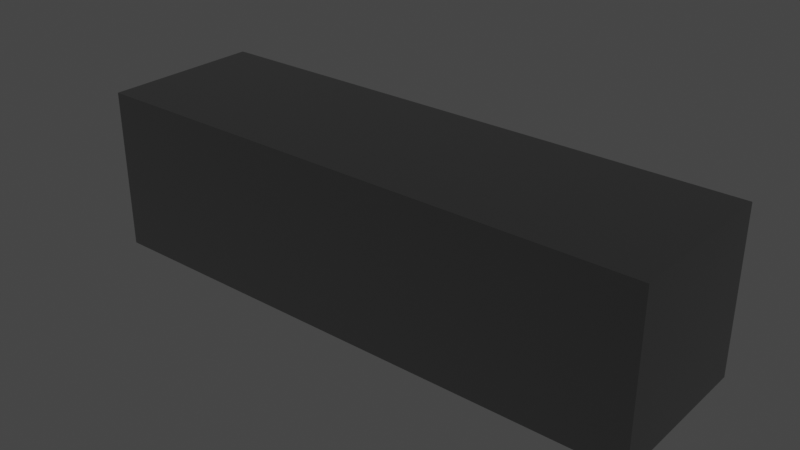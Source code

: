 # Source: DTJ_1.blend  (saved by Blender 3.4.6; exported with 4.5.12 LTS)
import bpy
from mathutils import Matrix  # noqa: F401  (used for matrix-valued properties, if any)

bpy.ops.wm.read_factory_settings(use_empty=True)
scene = bpy.context.scene
scene.name = 'Scene'

# ---- collections
col_dtj = bpy.data.collections.new('DTJ'); scene.collection.children.link(col_dtj)

# ---- materials (node trees are filled in below, after node groups)
mat_diffuse_0 = bpy.data.materials.new('diffuse_0')
mat_diffuse_0.use_transparent_shadow = False
mat_diffuse_0.diffuse_color = (0.0, 0.0, 0.0, 1.0)
mat_diffuse_0.roughness = 1.0

# ---- material node trees
mat_diffuse_0.use_nodes = True; mat_diffuse_0.node_tree.nodes.clear()
_N = mat_diffuse_0.node_tree.nodes; _L = mat_diffuse_0.node_tree.links
n0 = _N.new('ShaderNodeBsdfPrincipled'); n0.name = 'Principled BSDF'; n0.location = (0, 300)
n0.distribution = 'GGX'
n0.subsurface_method = 'RANDOM_WALK_SKIN'
n0.inputs[0].default_value = (0.0, 0.0, 0.0, 1.0)
n0.inputs[2].default_value = 1.0
n0.inputs[3].default_value = 1.45
n0.inputs[13].default_value = 1.0
n0.inputs[27].default_value = (0.0, 0.0, 0.0, 1.0)
n0.inputs[28].default_value = 1.0
n1 = _N.new('ShaderNodeOutputMaterial'); n1.name = 'Material Output'; n1.location = (280, 300)
_L.new(n0.outputs[0], n1.inputs[0])
n1.is_active_output = True

# ---- world
world_world = bpy.data.worlds.new('World'); scene.world = world_world
world_world.use_nodes = True; world_world.node_tree.nodes.clear()
_N = world_world.node_tree.nodes; _L = world_world.node_tree.links
n0 = _N.new('ShaderNodeOutputWorld'); n0.name = 'World Output'; n0.location = (300, 300)
n1 = _N.new('ShaderNodeBackground'); n1.name = 'Background'; n1.location = (10, 300)
n1.inputs[0].default_value = (0.05088, 0.05088, 0.05088, 1.0)
_L.new(n1.outputs[0], n0.inputs[0])
n0.is_active_output = True
world_world.color = (0.05088, 0.05088, 0.05088)
world_world.use_sun_shadow = False
world_world.sun_shadow_jitter_overblur = 0.0

# ---- meshes
me_object_1 = bpy.data.meshes.new('object_1')
me_object_1.from_pydata([(140.0, 0.0, 0.0), (140.0, 40.0, 0.0), (70.0, 0.0, 0.0), (105.0, 0.0, 0.0), (80.0, 40.0, 0.0), (110.0, 40.0, 0.0), (140.0, 20.0, 0.0), (70.0, 20.0, 0.0), (80.0, 20.0, 0.0), (80.0, 30.0, 0.0), (70.0, 0.0, 0.0), (70.0, 20.0, 0.0), (70.0, 0.0, -40.0), (70.0, 20.0, -40.0), (70.0, 0.0, -20.0), (70.0, 20.0, -20.0), (140.0, 0.0, -40.0), (140.0, 40.0, -40.0), (140.0, 0.0, 0.0), (140.0, 40.0, 0.0), (140.0, 0.0, -20.0), (140.0, 40.0, -20.0), (140.0, 20.0, 0.0), (140.0, 20.0, -40.0), (140.0, 0.0, 0.0), (70.0, 0.0, 0.0), (140.0, 0.0, -40.0), (70.0, 0.0, -40.0), (105.0, 0.0, 0.0), (70.0, 0.0, -20.0), (105.0, 0.0, -40.0), (140.0, 0.0, -20.0), (80.0, 20.0, 0.0), (80.0, 40.0, 0.0), (80.0, 20.0, -15.0), (80.0, 40.0, -15.0), (80.0, 30.0, 0.0), (80.0, 30.0, -15.0), (70.0, 20.0, 0.0), (80.0, 20.0, 0.0), (70.0, 20.0, -40.0), (80.0, 20.0, -40.0), (80.0, 20.0, -15.0), (70.0, 20.0, -20.0), (80.0, 20.0, -25.0), (70.0, 0.0, -40.0), (140.0, 0.0, -40.0), (140.0, 40.0, -40.0), (105.0, 0.0, -40.0), (70.0, 20.0, -40.0), (140.0, 20.0, -40.0), (80.0, 40.0, -40.0), (80.0, 30.0, -40.0), (80.0, 20.0, -40.0), (110.0, 40.0, -40.0), (80.0, 40.0, -25.0), (95.0, 40.0, -30.0), (80.0, 20.0, -25.0), (95.0, 20.0, -30.0), (87.5, 20.0, -27.5), (95.0, 30.0, -30.0), (87.5, 40.0, -27.5), (80.0, 30.0, -25.0), (95.0, 40.0, -30.0), (95.0, 40.0, -10.0), (95.0, 20.0, -30.0), (95.0, 20.0, -10.0), (95.0, 30.0, -30.0), (95.0, 20.0, -20.0), (95.0, 30.0, -10.0), (95.0, 40.0, -20.0), (95.0, 40.0, -10.0), (80.0, 40.0, -15.0), (95.0, 20.0, -10.0), (80.0, 20.0, -15.0), (95.0, 30.0, -10.0), (87.5, 20.0, -12.5), (87.5, 40.0, -12.5), (80.0, 30.0, -15.0), (80.0, 20.0, -25.0), (87.5, 20.0, -27.5), (95.0, 20.0, -30.0), (95.0, 20.0, -20.0), (95.0, 20.0, -10.0), (87.5, 20.0, -12.5), (80.0, 20.0, -15.0), (140.0, 40.0, 0.0), (140.0, 40.0, -40.0), (80.0, 40.0, 0.0), (80.0, 40.0, -40.0), (110.0, 40.0, 0.0), (140.0, 40.0, -20.0), (80.0, 40.0, -15.0), (110.0, 40.0, -40.0), (95.0, 40.0, -30.0), (87.5, 40.0, -27.5), (80.0, 40.0, -25.0), (87.5, 40.0, -12.5), (95.0, 40.0, -10.0), (95.0, 40.0, -20.0), (80.0, 20.0, -25.0), (80.0, 40.0, -25.0), (80.0, 20.0, -40.0), (80.0, 40.0, -40.0), (80.0, 30.0, -40.0), (80.0, 30.0, -25.0)], [], [(6, 3, 0), (1, 5, 6), (6, 5, 8), (8, 3, 6), (7, 2, 8), (3, 8, 2), (5, 4, 9), (5, 9, 8), (11, 15, 14, 10), (12, 14, 15, 13), (23, 20, 16), (23, 17, 21), (22, 20, 23), (23, 21, 22), (22, 21, 19), (18, 20, 22), (28, 31, 24), (28, 25, 29), (30, 31, 28), (28, 29, 30), (30, 29, 27), (26, 31, 30), (36, 37, 34, 32), (33, 35, 37, 36), (42, 43, 38, 39), (43, 44, 41, 40), (42, 44, 43), (53, 45, 49), (54, 53, 52), (54, 52, 51), (53, 48, 45), (50, 46, 48), (47, 50, 54), (50, 53, 54), (48, 53, 50), (61, 55, 62), (61, 60, 56), (60, 61, 62), (60, 62, 59, 58), (57, 59, 62), (70, 63, 67), (70, 69, 64), (68, 70, 67), (70, 68, 69), (68, 66, 69), (65, 68, 67), (77, 71, 75), (77, 78, 72), (78, 77, 75), (78, 75, 76, 74), (73, 76, 75), (85, 84, 80, 79), (80, 84, 82), (82, 84, 83), (81, 80, 82), (86, 91, 99, 90), (88, 90, 98), (98, 90, 99), (93, 91, 87), (94, 99, 93), (91, 93, 99), (92, 88, 97), (98, 97, 88), (89, 95, 94), (95, 89, 96), (93, 89, 94), (105, 104, 102, 100), (101, 103, 104, 105)])
_uv = me_object_1.uv_layers.new(name='UVMap')
_uv.uv.foreach_set('vector', [0.1326, 0.4667, 0.2652, 0.7, 0.2652, 0.4667, 0.0, 0.4667, 0.0, 0.6667, 0.1326, 0.4667, 0.1326, 0.4667, 0.0, 0.6667, 0.1326, 0.8667, 0.1326, 0.8667, 0.2652, 0.7, 0.1326, 0.4667, 0.1326, 0.9333, 0.2652, 0.9333, 0.1326, 0.8667, 0.2652, 0.7, 0.1326, 0.8667, 0.2652, 0.9333, 0.0, 0.6667, 0.0, 0.8667, 0.0663, 0.8667, 0.0, 0.6667, 0.0663, 0.8667, 0.1326, 0.8667, 0.4667, 0.6741, 0.4667, 0.8067, 0.5985, 0.8067, 0.5985, 0.6741, 0.5985, 0.9393, 0.5985, 0.8067, 0.4667, 0.8067, 0.4667, 0.9393, 0.7333, 0.0, 0.8667, 0.1333, 0.8667, 0.0, 0.7333, 0.0, 0.6, 0.0, 0.6, 0.1333, 0.7333, 0.2667, 0.8667, 0.1333, 0.7333, 0.0, 0.7333, 0.0, 0.6, 0.1333, 0.7333, 0.2667, 0.7333, 0.2667, 0.6, 0.1333, 0.6, 0.2667, 0.8667, 0.2667, 0.8667, 0.1333, 0.7333, 0.2667, 0.3, 0.2326, 0.4333, 0.0, 0.3, 0.0, 0.3, 0.2326, 0.3, 0.4652, 0.4333, 0.4652, 0.5667, 0.2326, 0.4333, 0.0, 0.3, 0.2326, 0.3, 0.2326, 0.4333, 0.4652, 0.5667, 0.2326, 0.5667, 0.2326, 0.4333, 0.4652, 0.5667, 0.4652, 0.5667, 0.0, 0.4333, 0.0, 0.5667, 0.2326, 0.3333, 0.5704, 0.3333, 0.6704, 0.4, 0.6704, 0.4, 0.5704, 0.2667, 0.5704, 0.2667, 0.6704, 0.3333, 0.6704, 0.3333, 0.5704, 0.4, 0.7735, 0.4652, 0.8067, 0.4652, 0.6741, 0.4, 0.6741, 0.4652, 0.8067, 0.4, 0.8398, 0.4, 0.9393, 0.4652, 0.9393, 0.4, 0.7735, 0.4, 0.8398, 0.4652, 0.8067, 0.1333, 0.06646, 0.2667, 0.0, 0.1333, 0.0, 0.0, 0.2658, 0.1333, 0.06646, 0.06667, 0.06646, 0.0, 0.2658, 0.06667, 0.06646, 0.0, 0.06646, 0.1333, 0.06646, 0.2667, 0.2326, 0.2667, 0.0, 0.1333, 0.4652, 0.2667, 0.4652, 0.2667, 0.2326, 0.0, 0.4652, 0.1333, 0.4652, 0.0, 0.2658, 0.1333, 0.4652, 0.1333, 0.06646, 0.0, 0.2658, 0.2667, 0.2326, 0.1333, 0.06646, 0.1333, 0.4652, 0.2667, 0.7268, 0.2667, 0.6741, 0.3326, 0.6741, 0.2667, 0.7268, 0.3326, 0.7795, 0.2667, 0.7795, 0.3326, 0.7795, 0.2667, 0.7268, 0.3326, 0.6741, 0.3326, 0.7795, 0.3326, 0.6741, 0.3985, 0.7268, 0.3985, 0.7795, 0.3985, 0.6741, 0.3985, 0.7268, 0.3326, 0.6741, 0.3326, 0.7918, 0.3985, 0.7918, 0.3985, 0.8585, 0.3326, 0.7918, 0.2667, 0.8585, 0.2667, 0.7918, 0.3326, 0.9251, 0.3326, 0.7918, 0.3985, 0.8585, 0.3326, 0.7918, 0.3326, 0.9251, 0.2667, 0.8585, 0.3326, 0.9251, 0.2667, 0.9251, 0.2667, 0.8585, 0.3985, 0.9251, 0.3326, 0.9251, 0.3985, 0.8585, 0.4317, 0.6206, 0.4317, 0.5687, 0.4983, 0.5687, 0.4317, 0.6206, 0.4983, 0.6726, 0.4317, 0.6726, 0.4983, 0.6726, 0.4317, 0.6206, 0.4983, 0.5687, 0.4983, 0.6726, 0.4983, 0.5687, 0.565, 0.6206, 0.565, 0.6726, 0.565, 0.5687, 0.565, 0.6206, 0.4983, 0.5687, 0.4663, 0.4677, 0.4497, 0.5169, 0.5497, 0.5169, 0.533, 0.4677, 0.5497, 0.5169, 0.4497, 0.5169, 0.4997, 0.5662, 0.4997, 0.5662, 0.4497, 0.5169, 0.433, 0.5662, 0.5663, 0.5662, 0.5497, 0.5169, 0.4997, 0.5662, 0.6, 0.4704, 0.6, 0.6037, 0.8989, 0.6037, 0.7993, 0.4704, 0.9985, 0.4704, 0.7993, 0.4704, 0.8989, 0.537, 0.8989, 0.537, 0.7993, 0.4704, 0.8989, 0.6037, 0.7993, 0.737, 0.6, 0.6037, 0.6, 0.737, 0.8989, 0.6704, 0.8989, 0.6037, 0.7993, 0.737, 0.6, 0.6037, 0.7993, 0.737, 0.8989, 0.6037, 0.9985, 0.5704, 0.9985, 0.4704, 0.9487, 0.5537, 0.8989, 0.537, 0.9487, 0.5537, 0.9985, 0.4704, 0.9985, 0.737, 0.9487, 0.6537, 0.8989, 0.6704, 0.9487, 0.6537, 0.9985, 0.737, 0.9985, 0.637, 0.7993, 0.737, 0.9985, 0.737, 0.8989, 0.6704, 0.3333, 0.4667, 0.3333, 0.5667, 0.4, 0.5667, 0.4, 0.4667, 0.2667, 0.4667, 0.2667, 0.5667, 0.3333, 0.5667, 0.3333, 0.4667])
me_object_1.materials.append(mat_diffuse_0)
me_object_1.update()
me_object_1.normals_split_custom_set([tuple(v) for v in zip(*[iter([0.0, 0.0, 1.0, 0.0, 0.0, 1.0, 0.0, 0.0, 1.0, 0.0, 0.0, 1.0, 0.0, 0.0, 1.0, 0.0, 0.0, 1.0, 0.0, 0.0, 1.0, 0.0, 0.0, 1.0, 0.0, 0.0, 1.0, 0.0, 0.0, 1.0, 0.0, 0.0, 1.0, 0.0, 0.0, 1.0, 0.0, 0.0, 1.0, 0.0, 0.0, 1.0, 0.0, 0.0, 1.0, 0.0, 0.0, 1.0, 0.0, 0.0, 1.0, 0.0, 0.0, 1.0, 0.0, 0.0, 1.0, 0.0, 0.0, 1.0, 0.0, 0.0, 1.0, 0.0, 0.0, 1.0, 0.0, 0.0, 1.0, 0.0, 0.0, 1.0, -1.0, 0.0, 0.0, -1.0, 0.0, 0.0, -1.0, 0.0, 0.0, -1.0, 0.0, 0.0, -1.0, 0.0, 0.0, -1.0, 0.0, 0.0, -1.0, 0.0, 0.0, -1.0, 0.0, 0.0, 1.0, 0.0, 0.0, 1.0, 0.0, 0.0, 1.0, 0.0, 0.0, 1.0, 0.0, 0.0, 1.0, 0.0, 0.0, 1.0, 0.0, 0.0, 1.0, 0.0, 0.0, 1.0, 0.0, 0.0, 1.0, 0.0, 0.0, 1.0, 0.0, 0.0, 1.0, 0.0, 0.0, 1.0, 0.0, 0.0, 1.0, 0.0, 0.0, 1.0, 0.0, 0.0, 1.0, 0.0, 0.0, 1.0, 0.0, 0.0, 1.0, 0.0, 0.0, 1.0, 0.0, 0.0, 0.0, -1.0, 0.0, 0.0, -1.0, 0.0, 0.0, -1.0, 0.0, 0.0, -1.0, 0.0, 0.0, -1.0, 0.0, 0.0, -1.0, 0.0, 0.0, -1.0, 0.0, 0.0, -1.0, 0.0, 0.0, -1.0, 0.0, 0.0, -1.0, 0.0, 0.0, -1.0, 0.0, 0.0, -1.0, 0.0, 0.0, -1.0, 0.0, 0.0, -1.0, 0.0, 0.0, -1.0, 0.0, 0.0, -1.0, 0.0, 0.0, -1.0, 0.0, 0.0, -1.0, 0.0, -1.0, 0.0, 0.0, -1.0, 0.0, 0.0, -1.0, 0.0, 0.0, -1.0, 0.0, 0.0, -1.0, 0.0, 0.0, -1.0, 0.0, 0.0, -1.0, 0.0, 0.0, -1.0, 0.0, 0.0, 0.0, 1.0, 0.0, 0.0, 1.0, 0.0, 0.0, 1.0, 0.0, 0.0, 1.0, 0.0, 0.0, 1.0, 0.0, 0.0, 1.0, 0.0, 0.0, 1.0, 0.0, 0.0, 1.0, 0.0, 0.0, 1.0, 0.0, 0.0, 1.0, 0.0, 0.0, 1.0, 0.0, 0.0, 0.0, -1.0, 0.0, 0.0, -1.0, 0.0, 0.0, -1.0, 0.0, 0.0, -1.0, 0.0, 0.0, -1.0, 0.0, 0.0, -1.0, 0.0, 0.0, -1.0, 0.0, 0.0, -1.0, 0.0, 0.0, -1.0, 0.0, 0.0, -1.0, 0.0, 0.0, -1.0, 0.0, 0.0, -1.0, 0.0, 0.0, -1.0, 0.0, 0.0, -1.0, 0.0, 0.0, -1.0, 0.0, 0.0, -1.0, 0.0, 0.0, -1.0, 0.0, 0.0, -1.0, 0.0, 0.0, -1.0, 0.0, 0.0, -1.0, 0.0, 0.0, -1.0, 0.0, 0.0, -1.0, 0.0, 0.0, -1.0, 0.0, 0.0, -1.0, 0.3162, 0.0, 0.9487, 0.3162, 0.0, 0.9487, 0.3162, 0.0, 0.9487, 0.3162, 0.0, 0.9487, 0.3162, 0.0, 0.9487, 0.3162, 0.0, 0.9487, 0.3162, 0.0, 0.9487, 0.3162, 0.0, 0.9487, 0.3162, 0.0, 0.9487, 0.3162, 0.0, 0.9487, 0.3162, 0.0, 0.9487, 0.3162, 0.0, 0.9487, 0.3162, 0.0, 0.9487, 0.3162, 0.0, 0.9487, 0.3162, 0.0, 0.9487, 0.3162, 0.0, 0.9487, -1.0, 0.0, 0.0, -1.0, 0.0, 0.0, -1.0, 0.0, 0.0, -1.0, 0.0, 0.0, -1.0, 0.0, 0.0, -1.0, 0.0, 0.0, -1.0, 0.0, 0.0, -1.0, 0.0, 0.0, -1.0, 0.0, 0.0, -1.0, 0.0, 0.0, -1.0, 0.0, 0.0, -1.0, 0.0, 0.0, -1.0, 0.0, 0.0, -1.0, 0.0, 0.0, -1.0, 0.0, 0.0, -1.0, 0.0, 0.0, -1.0, 0.0, 0.0, -1.0, 0.0, 0.0, 0.3162, 0.0, -0.9487, 0.3162, 0.0, -0.9487, 0.3162, 0.0, -0.9487, 0.3162, 0.0, -0.9487, 0.3162, 0.0, -0.9487, 0.3162, 0.0, -0.9487, 0.3162, 0.0, -0.9487, 0.3162, 0.0, -0.9487, 0.3162, 0.0, -0.9487, 0.3162, 0.0, -0.9487, 0.3162, 0.0, -0.9487, 0.3162, 0.0, -0.9487, 0.3162, 0.0, -0.9487, 0.3162, 0.0, -0.9487, 0.3162, 0.0, -0.9487, 0.3162, 0.0, -0.9487, 0.0, 1.0, 0.0, 0.0, 1.0, 0.0, 0.0, 1.0, 0.0, 0.0, 1.0, 0.0, 0.0, 1.0, 0.0, 0.0, 1.0, 0.0, 0.0, 1.0, 0.0, 0.0, 1.0, 0.0, 0.0, 1.0, 0.0, 0.0, 1.0, 0.0, 0.0, 1.0, 0.0, 0.0, 1.0, 0.0, 0.0, 1.0, 0.0, 0.0, 1.0, 0.0, 0.0, 1.0, 0.0, 0.0, 1.0, 0.0, 0.0, 1.0, 0.0, 0.0, 1.0, 0.0, 0.0, 1.0, 0.0, 0.0, 1.0, 0.0, 0.0, 1.0, 0.0, 0.0, 1.0, 0.0, 0.0, 1.0, 0.0, 0.0, 1.0, 0.0, 0.0, 1.0, 0.0, 0.0, 1.0, 0.0, 0.0, 1.0, 0.0, 0.0, 1.0, 0.0, 0.0, 1.0, 0.0, 0.0, 1.0, 0.0, 0.0, 1.0, 0.0, 0.0, 1.0, 0.0, 0.0, 1.0, 0.0, 0.0, 1.0, 0.0, 0.0, 1.0, 0.0, 0.0, 1.0, 0.0, 0.0, 1.0, 0.0, 0.0, 1.0, 0.0, 0.0, 1.0, 0.0, 0.0, 1.0, 0.0, 0.0, 1.0, 0.0, 0.0, 1.0, 0.0, 0.0, 1.0, 0.0, 0.0, 1.0, 0.0, 0.0, 1.0, 0.0, 0.0, 1.0, 0.0, 0.0, 1.0, 0.0, -1.0, 0.0, 0.0, -1.0, 0.0, 0.0, -1.0, 0.0, 0.0, -1.0, 0.0, 0.0, -1.0, 0.0, 0.0, -1.0, 0.0, 0.0, -1.0, 0.0, 0.0, -1.0, 0.0, 0.0])] * 3)])
me_object_2 = bpy.data.meshes.new('object_2')
me_object_2.from_pydata([(95.0, 40.0, -30.0), (95.0, 40.0, -20.0), (95.0, 40.0, -10.0), (80.0, 40.0, -15.0), (80.0, 40.0, -25.0), (87.5, 40.0, -27.5), (87.5, 40.0, -12.5), (80.0, 40.0, -25.0), (95.0, 40.0, -30.0), (80.0, 20.0, -25.0), (95.0, 20.0, -30.0), (80.0, 30.0, -25.0), (87.5, 20.0, -27.5), (95.0, 30.0, -30.0), (87.5, 40.0, -27.5), (95.0, 40.0, -30.0), (95.0, 40.0, -10.0), (95.0, 20.0, -30.0), (95.0, 20.0, -10.0), (95.0, 40.0, -20.0), (95.0, 30.0, -30.0), (95.0, 20.0, -20.0), (95.0, 30.0, -10.0), (95.0, 40.0, -10.0), (80.0, 40.0, -15.0), (95.0, 20.0, -10.0), (80.0, 20.0, -15.0), (95.0, 30.0, -10.0), (87.5, 20.0, -12.5), (80.0, 30.0, -15.0), (87.5, 40.0, -12.5), (80.0, 20.0, -25.0), (87.5, 20.0, -27.5), (95.0, 20.0, -30.0), (95.0, 20.0, -20.0), (95.0, 20.0, -10.0), (87.5, 20.0, -12.5), (80.0, 20.0, -15.0), (70.0, 20.0, 0.0), (70.0, 40.0, 0.0), (80.0, 20.0, 0.0), (80.0, 40.0, 0.0), (70.0, 30.0, 0.0), (80.0, 30.0, 0.0), (80.0, 20.0, 0.0), (80.0, 40.0, 0.0), (80.0, 20.0, -15.0), (80.0, 40.0, -15.0), (80.0, 30.0, -15.0), (80.0, 30.0, 0.0), (80.0, 20.0, -40.0), (80.0, 40.0, -40.0), (70.0, 20.0, -40.0), (70.0, 40.0, -40.0), (80.0, 30.0, -40.0), (70.0, 30.0, -40.0), (70.0, 20.0, 0.0), (80.0, 20.0, 0.0), (70.0, 20.0, -40.0), (80.0, 20.0, -40.0), (80.0, 20.0, -25.0), (80.0, 20.0, -15.0), (70.0, 20.0, -20.0), (70.0, 40.0, 0.0), (70.0, 40.0, -40.0), (80.0, 40.0, 0.0), (80.0, 40.0, -40.0), (80.0, 40.0, -15.0), (80.0, 40.0, -25.0), (70.0, 40.0, -20.0), (0.0, 0.0, 0.0), (0.0, 40.0, 0.0), (70.0, 0.0, 0.0), (70.0, 40.0, 0.0), (70.0, 20.0, 0.0), (70.0, 30.0, 0.0), (35.0, 40.0, 0.0), (0.0, 20.0, 0.0), (35.0, 0.0, 0.0), (70.0, 0.0, 0.0), (70.0, 20.0, 0.0), (70.0, 0.0, -40.0), (70.0, 20.0, -40.0), (70.0, 20.0, -20.0), (70.0, 0.0, -20.0), (70.0, 0.0, -40.0), (70.0, 40.0, -40.0), (0.0, 0.0, -40.0), (0.0, 40.0, -40.0), (70.0, 30.0, -40.0), (0.0, 20.0, -40.0), (35.0, 40.0, -40.0), (70.0, 20.0, -40.0), (35.0, 0.0, -40.0), (0.0, 0.0, -40.0), (0.0, 40.0, -40.0), (0.0, 0.0, 0.0), (0.0, 40.0, 0.0), (0.0, 0.0, -20.0), (0.0, 40.0, -20.0), (0.0, 20.0, 0.0), (0.0, 20.0, -40.0), (0.0, 0.0, 0.0), (70.0, 0.0, 0.0), (0.0, 0.0, -40.0), (70.0, 0.0, -40.0), (35.0, 0.0, 0.0), (70.0, 0.0, -20.0), (35.0, 0.0, -40.0), (0.0, 0.0, -20.0), (0.0, 40.0, 0.0), (0.0, 40.0, -40.0), (70.0, 40.0, 0.0), (70.0, 40.0, -40.0), (70.0, 40.0, -20.0), (35.0, 40.0, 0.0), (35.0, 40.0, -40.0), (0.0, 40.0, -20.0), (80.0, 20.0, -25.0), (80.0, 40.0, -25.0), (80.0, 20.0, -40.0), (80.0, 40.0, -40.0), (80.0, 30.0, -25.0), (80.0, 30.0, -40.0)], [], [(3, 6, 5, 4), (5, 6, 1), (1, 6, 2), (0, 5, 1), (14, 11, 7), (14, 8, 13), (13, 11, 14), (13, 10, 12, 11), (9, 11, 12), (19, 20, 15), (19, 16, 22), (21, 20, 19), (19, 22, 21), (21, 22, 18), (17, 20, 21), (30, 27, 23), (30, 24, 29), (29, 27, 30), (29, 26, 28, 27), (25, 27, 28), (37, 31, 32, 36), (32, 34, 36), (34, 35, 36), (33, 34, 32), (42, 38, 40, 43), (39, 42, 43, 41), (49, 44, 46, 48), (45, 49, 48, 47), (54, 50, 52, 55), (51, 54, 55, 53), (61, 57, 56, 62), (62, 58, 59, 60), (61, 62, 60), (69, 63, 65, 67), (64, 69, 68, 66), (69, 67, 68), (77, 70, 78), (77, 76, 71), (74, 77, 78), (77, 74, 76), (73, 76, 75), (74, 75, 76), (72, 74, 78), (80, 79, 84, 83), (81, 82, 83, 84), (93, 92, 85), (91, 86, 89), (89, 92, 91), (90, 93, 87), (88, 91, 90), (93, 90, 91), (92, 93, 91), (101, 94, 98), (101, 99, 95), (100, 101, 98), (101, 100, 99), (100, 97, 99), (96, 100, 98), (106, 102, 109), (106, 107, 103), (108, 106, 109), (106, 108, 107), (108, 105, 107), (104, 108, 109), (117, 110, 115), (117, 116, 111), (114, 117, 115), (117, 114, 116), (114, 113, 116), (112, 114, 115), (122, 118, 120, 123), (119, 122, 123, 121)])
_uv = me_object_2.uv_layers.new(name='UVMap')
_uv.uv.foreach_set('vector', [0.03014, 0.7607, 0.01565, 0.8047, 0.1026, 0.8047, 0.08811, 0.7607, 0.1026, 0.8047, 0.01565, 0.8047, 0.05913, 0.8487, 0.05913, 0.8487, 0.01565, 0.8047, 0.001159, 0.8487, 0.1171, 0.8487, 0.1026, 0.8047, 0.05913, 0.8487, 0.1197, 0.8062, 0.1777, 0.7598, 0.1197, 0.7598, 0.1197, 0.8062, 0.1197, 0.8526, 0.1777, 0.8526, 0.1777, 0.8526, 0.1777, 0.7598, 0.1197, 0.8062, 0.1777, 0.8526, 0.2356, 0.8526, 0.2356, 0.8062, 0.1777, 0.7598, 0.2356, 0.7598, 0.1777, 0.7598, 0.2356, 0.8062, 0.7066, 0.0, 0.7653, 0.05869, 0.7653, 0.0, 0.7066, 0.0, 0.6479, 0.0, 0.6479, 0.05869, 0.7066, 0.1174, 0.7653, 0.05869, 0.7066, 0.0, 0.7066, 0.0, 0.6479, 0.05869, 0.7066, 0.1174, 0.7066, 0.1174, 0.6479, 0.05869, 0.6479, 0.1174, 0.7653, 0.1174, 0.7653, 0.05869, 0.7066, 0.1174, 0.1197, 0.6858, 0.1777, 0.6394, 0.1197, 0.6394, 0.1197, 0.6858, 0.1197, 0.7321, 0.1777, 0.7321, 0.1777, 0.7321, 0.1777, 0.6394, 0.1197, 0.6858, 0.1777, 0.7321, 0.2356, 0.7321, 0.2356, 0.6858, 0.1777, 0.6394, 0.2356, 0.6394, 0.1777, 0.6394, 0.2356, 0.6858, 0.03014, 0.6402, 0.08811, 0.6402, 0.1026, 0.6843, 0.01565, 0.6843, 0.1026, 0.6843, 0.05913, 0.7283, 0.01565, 0.6843, 0.05913, 0.7283, 0.001159, 0.7283, 0.01565, 0.6843, 0.1171, 0.7283, 0.05913, 0.7283, 0.1026, 0.6843, 0.05927, 0.4695, 0.05927, 0.4108, 0.1171, 0.4108, 0.1171, 0.4695, 0.05927, 0.5282, 0.05927, 0.4695, 0.1171, 0.4695, 0.1171, 0.5282, 0.1771, 0.5251, 0.2356, 0.5251, 0.2356, 0.6131, 0.1771, 0.6131, 0.1185, 0.5251, 0.1771, 0.5251, 0.1771, 0.6131, 0.1185, 0.6131, 0.0, 0.4695, 0.0, 0.4108, 0.05781, 0.4108, 0.05781, 0.4695, 0.0, 0.5282, 0.0, 0.4695, 0.05781, 0.4695, 0.05781, 0.5282, 0.7066, 0.5282, 0.7066, 0.4401, 0.7638, 0.4401, 0.7638, 0.5575, 0.7638, 0.5575, 0.7638, 0.6749, 0.7066, 0.6749, 0.7066, 0.5869, 0.7066, 0.5282, 0.7638, 0.5575, 0.7066, 0.5869, 0.6479, 0.5575, 0.6479, 0.4401, 0.7051, 0.4401, 0.7051, 0.5282, 0.6479, 0.6749, 0.6479, 0.5575, 0.7051, 0.5869, 0.7051, 0.6749, 0.6479, 0.5575, 0.7051, 0.5282, 0.7051, 0.5869, 0.4413, 0.0, 0.5587, 0.0, 0.5587, 0.2047, 0.4413, 0.0, 0.3239, 0.2047, 0.3239, 0.0, 0.4413, 0.4093, 0.4413, 0.0, 0.5587, 0.2047, 0.4413, 0.0, 0.4413, 0.4093, 0.3239, 0.2047, 0.3239, 0.4093, 0.3239, 0.2047, 0.3826, 0.4093, 0.4413, 0.4093, 0.3826, 0.4093, 0.3239, 0.2047, 0.5587, 0.4093, 0.4413, 0.4093, 0.5587, 0.2047, 0.6479, 0.3374, 0.6479, 0.2201, 0.7653, 0.2201, 0.7653, 0.3374, 0.8826, 0.2201, 0.8826, 0.3374, 0.7653, 0.3374, 0.7653, 0.2201, 0.2347, 0.2047, 0.1174, 0.0, 0.2347, 0.0, 0.0, 0.2047, 0.0, 0.0, 0.05869, 0.0, 0.05869, 0.0, 0.1174, 0.0, 0.0, 0.2047, 0.1174, 0.4093, 0.2347, 0.2047, 0.2347, 0.4093, 0.0, 0.4093, 0.0, 0.2047, 0.1174, 0.4093, 0.2347, 0.2047, 0.1174, 0.4093, 0.0, 0.2047, 0.1174, 0.0, 0.2347, 0.2047, 0.0, 0.2047, 0.7653, 0.5575, 0.7653, 0.4401, 0.8819, 0.4401, 0.7653, 0.5575, 0.8819, 0.6749, 0.7653, 0.6749, 0.9985, 0.5575, 0.7653, 0.5575, 0.8819, 0.4401, 0.7653, 0.5575, 0.9985, 0.5575, 0.8819, 0.6749, 0.9985, 0.5575, 0.9985, 0.6749, 0.8819, 0.6749, 0.9985, 0.4401, 0.9985, 0.5575, 0.8819, 0.4401, 0.4418, 0.6455, 0.6464, 0.6455, 0.6464, 0.7622, 0.4418, 0.6455, 0.2371, 0.7622, 0.2371, 0.6455, 0.4418, 0.8788, 0.4418, 0.6455, 0.6464, 0.7622, 0.4418, 0.6455, 0.4418, 0.8788, 0.2371, 0.7622, 0.4418, 0.8788, 0.2371, 0.8788, 0.2371, 0.7622, 0.6464, 0.8788, 0.4418, 0.8788, 0.6464, 0.7622, 0.2371, 0.5274, 0.2371, 0.4108, 0.4418, 0.4108, 0.2371, 0.5274, 0.4418, 0.6441, 0.2371, 0.6441, 0.6464, 0.5274, 0.2371, 0.5274, 0.4418, 0.4108, 0.2371, 0.5274, 0.6464, 0.5274, 0.4418, 0.6441, 0.6464, 0.5274, 0.6464, 0.6441, 0.4418, 0.6441, 0.6464, 0.4108, 0.6464, 0.5274, 0.4418, 0.4108, 0.1771, 0.4108, 0.2356, 0.4108, 0.2356, 0.4988, 0.1771, 0.4988, 0.1185, 0.4108, 0.1771, 0.4108, 0.1771, 0.4988, 0.1185, 0.4988])
me_object_2.materials.append(mat_diffuse_0)
me_object_2.update()
me_object_2.normals_split_custom_set([tuple(v) for v in zip(*[iter([0.0, 1.0, 0.0, 0.0, 1.0, 0.0, 0.0, 1.0, 0.0, 0.0, 1.0, 0.0, 0.0, 1.0, 0.0, 0.0, 1.0, 0.0, 0.0, 1.0, 0.0, 0.0, 1.0, 0.0, 0.0, 1.0, 0.0, 0.0, 1.0, 0.0, 0.0, 1.0, 0.0, 0.0, 1.0, 0.0, 0.0, 1.0, 0.0, -0.3162, 0.0, -0.9487, -0.3162, 0.0, -0.9487, -0.3162, 0.0, -0.9487, -0.3162, 0.0, -0.9487, -0.3162, 0.0, -0.9487, -0.3162, 0.0, -0.9487, -0.3162, 0.0, -0.9487, -0.3162, 0.0, -0.9487, -0.3162, 0.0, -0.9487, -0.3162, 0.0, -0.9487, -0.3162, 0.0, -0.9487, -0.3162, 0.0, -0.9487, -0.3162, 0.0, -0.9487, -0.3162, 0.0, -0.9487, -0.3162, 0.0, -0.9487, -0.3162, 0.0, -0.9487, 1.0, 0.0, 0.0, 1.0, 0.0, 0.0, 1.0, 0.0, 0.0, 1.0, 0.0, 0.0, 1.0, 0.0, 0.0, 1.0, 0.0, 0.0, 1.0, 0.0, 0.0, 1.0, 0.0, 0.0, 1.0, 0.0, 0.0, 1.0, 0.0, 0.0, 1.0, 0.0, 0.0, 1.0, 0.0, 0.0, 1.0, 0.0, 0.0, 1.0, 0.0, 0.0, 1.0, 0.0, 0.0, 1.0, 0.0, 0.0, 1.0, 0.0, 0.0, 1.0, 0.0, 0.0, -0.3162, 0.0, 0.9487, -0.3162, 0.0, 0.9487, -0.3162, 0.0, 0.9487, -0.3162, 0.0, 0.9487, -0.3162, 0.0, 0.9487, -0.3162, 0.0, 0.9487, -0.3162, 0.0, 0.9487, -0.3162, 0.0, 0.9487, -0.3162, 0.0, 0.9487, -0.3162, 0.0, 0.9487, -0.3162, 0.0, 0.9487, -0.3162, 0.0, 0.9487, -0.3162, 0.0, 0.9487, -0.3162, 0.0, 0.9487, -0.3162, 0.0, 0.9487, -0.3162, 0.0, 0.9487, 0.0, -1.0, 0.0, 0.0, -1.0, 0.0, 0.0, -1.0, 0.0, 0.0, -1.0, 0.0, 0.0, -1.0, 0.0, 0.0, -1.0, 0.0, 0.0, -1.0, 0.0, 0.0, -1.0, 0.0, 0.0, -1.0, 0.0, 0.0, -1.0, 0.0, 0.0, -1.0, 0.0, 0.0, -1.0, 0.0, 0.0, -1.0, 0.0, 0.0, 0.0, 1.0, 0.0, 0.0, 1.0, 0.0, 0.0, 1.0, 0.0, 0.0, 1.0, 0.0, 0.0, 1.0, 0.0, 0.0, 1.0, 0.0, 0.0, 1.0, 0.0, 0.0, 1.0, 1.0, 0.0, 0.0, 1.0, 0.0, 0.0, 1.0, 0.0, 0.0, 1.0, 0.0, 0.0, 1.0, 0.0, 0.0, 1.0, 0.0, 0.0, 1.0, 0.0, 0.0, 1.0, 0.0, 0.0, 0.0, 0.0, -1.0, 0.0, 0.0, -1.0, 0.0, 0.0, -1.0, 0.0, 0.0, -1.0, 0.0, 0.0, -1.0, 0.0, 0.0, -1.0, 0.0, 0.0, -1.0, 0.0, 0.0, -1.0, 0.0, -1.0, 0.0, 0.0, -1.0, 0.0, 0.0, -1.0, 0.0, 0.0, -1.0, 0.0, 0.0, -1.0, 0.0, 0.0, -1.0, 0.0, 0.0, -1.0, 0.0, 0.0, -1.0, 0.0, 0.0, -1.0, 0.0, 0.0, -1.0, 0.0, 0.0, -1.0, 0.0, 0.0, 1.0, 0.0, 0.0, 1.0, 0.0, 0.0, 1.0, 0.0, 0.0, 1.0, 0.0, 0.0, 1.0, 0.0, 0.0, 1.0, 0.0, 0.0, 1.0, 0.0, 0.0, 1.0, 0.0, 0.0, 1.0, 0.0, 0.0, 1.0, 0.0, 0.0, 1.0, 0.0, 0.0, 0.0, 1.0, 0.0, 0.0, 1.0, 0.0, 0.0, 1.0, 0.0, 0.0, 1.0, 0.0, 0.0, 1.0, 0.0, 0.0, 1.0, 0.0, 0.0, 1.0, 0.0, 0.0, 1.0, 0.0, 0.0, 1.0, 0.0, 0.0, 1.0, 0.0, 0.0, 1.0, 0.0, 0.0, 1.0, 0.0, 0.0, 1.0, 0.0, 0.0, 1.0, 0.0, 0.0, 1.0, 0.0, 0.0, 1.0, 0.0, 0.0, 1.0, 0.0, 0.0, 1.0, 0.0, 0.0, 1.0, 0.0, 0.0, 1.0, 0.0, 0.0, 1.0, 1.0, 0.0, 0.0, 1.0, 0.0, 0.0, 1.0, 0.0, 0.0, 1.0, 0.0, 0.0, 1.0, 0.0, 0.0, 1.0, 0.0, 0.0, 1.0, 0.0, 0.0, 1.0, 0.0, 0.0, 0.0, 0.0, -1.0, 0.0, 0.0, -1.0, 0.0, 0.0, -1.0, 0.0, 0.0, -1.0, 0.0, 0.0, -1.0, 0.0, 0.0, -1.0, 0.0, 0.0, -1.0, 0.0, 0.0, -1.0, 0.0, 0.0, -1.0, 0.0, 0.0, -1.0, 0.0, 0.0, -1.0, 0.0, 0.0, -1.0, 0.0, 0.0, -1.0, 0.0, 0.0, -1.0, 0.0, 0.0, -1.0, 0.0, 0.0, -1.0, 0.0, 0.0, -1.0, 0.0, 0.0, -1.0, 0.0, 0.0, -1.0, 0.0, 0.0, -1.0, 0.0, 0.0, -1.0, -1.0, 0.0, 0.0, -1.0, 0.0, 0.0, -1.0, 0.0, 0.0, -1.0, 0.0, 0.0, -1.0, 0.0, 0.0, -1.0, 0.0, 0.0, -1.0, 0.0, 0.0, -1.0, 0.0, 0.0, -1.0, 0.0, 0.0, -1.0, 0.0, 0.0, -1.0, 0.0, 0.0, -1.0, 0.0, 0.0, -1.0, 0.0, 0.0, -1.0, 0.0, 0.0, -1.0, 0.0, 0.0, -1.0, 0.0, 0.0, -1.0, 0.0, 0.0, -1.0, 0.0, 0.0, 0.0, -1.0, 0.0, 0.0, -1.0, 0.0, 0.0, -1.0, 0.0, 0.0, -1.0, 0.0, 0.0, -1.0, 0.0, 0.0, -1.0, 0.0, 0.0, -1.0, 0.0, 0.0, -1.0, 0.0, 0.0, -1.0, 0.0, 0.0, -1.0, 0.0, 0.0, -1.0, 0.0, 0.0, -1.0, 0.0, 0.0, -1.0, 0.0, 0.0, -1.0, 0.0, 0.0, -1.0, 0.0, 0.0, -1.0, 0.0, 0.0, -1.0, 0.0, 0.0, -1.0, 0.0, 0.0, 1.0, 0.0, 0.0, 1.0, 0.0, 0.0, 1.0, 0.0, 0.0, 1.0, 0.0, 0.0, 1.0, 0.0, 0.0, 1.0, 0.0, 0.0, 1.0, 0.0, 0.0, 1.0, 0.0, 0.0, 1.0, 0.0, 0.0, 1.0, 0.0, 0.0, 1.0, 0.0, 0.0, 1.0, 0.0, 0.0, 1.0, 0.0, 0.0, 1.0, 0.0, 0.0, 1.0, 0.0, 0.0, 1.0, 0.0, 0.0, 1.0, 0.0, 0.0, 1.0, 0.0, 1.0, 0.0, 0.0, 1.0, 0.0, 0.0, 1.0, 0.0, 0.0, 1.0, 0.0, 0.0, 1.0, 0.0, 0.0, 1.0, 0.0, 0.0, 1.0, 0.0, 0.0, 1.0, 0.0, 0.0])] * 3)])

# ---- objects
ob_object_1 = bpy.data.objects.new('object_1', me_object_1)
ob_object_2 = bpy.data.objects.new('object_2', me_object_2)

# ---- transforms, parenting, visibility, modifiers, constraints
ob_object_1.location = (0.0, 0.0, 0.0)
ob_object_1.rotation_euler = (1.571, -0.0, 0.0)
ob_object_2.location = (0.0, 0.0, 0.0)
ob_object_2.rotation_euler = (1.571, -0.0, 0.0)

# ---- collection membership
col_dtj.objects.link(ob_object_1)
col_dtj.objects.link(ob_object_2)

# ---- scene / render settings (as saved in the file)
scene.frame_start = 1; scene.frame_end = 250; scene.frame_set(89)
scene.render.engine = 'BLENDER_EEVEE_NEXT'
scene.cycles.sampling_pattern = 'TABULATED_SOBOL'
scene.cycles.use_light_tree = False
scene.view_settings.view_transform = 'Filmic'
bpy.context.view_layer.update()

# ---- added for rendering (the .blend has no active camera and no usable light): camera, sun
cam_auto = bpy.data.cameras.new('AutoCamera')
cam_auto.lens = 50.0
cam_auto.sensor_width = 36.0
cam_auto.clip_end = 2451.83
ob_auto_camera = bpy.data.objects.new('AutoCamera', cam_auto)
scene.collection.objects.link(ob_auto_camera)
ob_auto_camera.location = (209.706, -147.647, 131.765)
ob_auto_camera.rotation_euler = (1.09748, -7.21219e-08, 0.694738)
scene.camera = ob_auto_camera
light_auto_sun = bpy.data.lights.new('AutoSun', 'SUN')
light_auto_sun.energy = 3.0
light_auto_sun.angle = 0.0523599
ob_auto_sun = bpy.data.objects.new('AutoSun', light_auto_sun)
scene.collection.objects.link(ob_auto_sun)
ob_auto_sun.rotation_euler = (0.872665, 0.174533, 0.523599)
bpy.context.view_layer.update()
